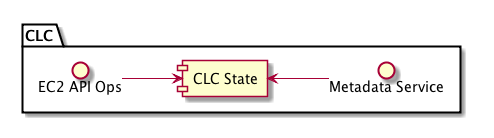

The diagram above was rendered by PlantUML. Its source (embedded in the PNG):
@startuml


package CLC as clc {
left to right direction
interface "EC2 API Ops" as clcec2
interface "Metadata Service" as clcmetadata
component "CLC State" as clcstate
clcec2 -down-> clcstate
clcmetadata -up-> clcstate
}

@enduml